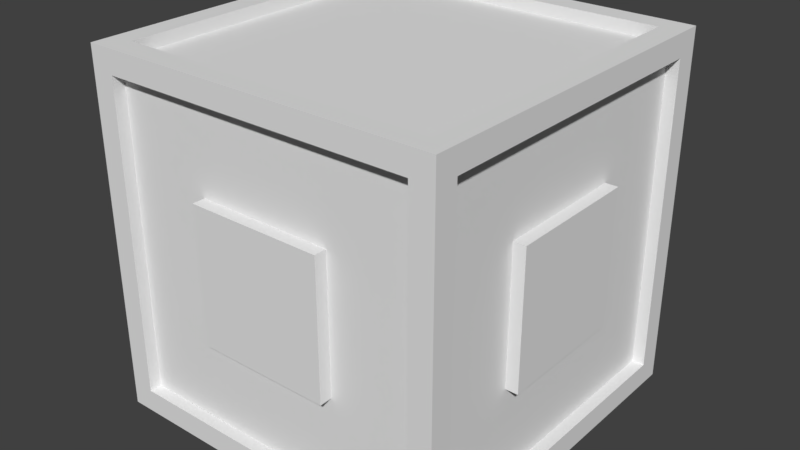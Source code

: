 # Source: crate.blend  (saved by Blender 2.78.0; exported with 4.5.12 LTS)
import bpy
from mathutils import Matrix  # noqa: F401  (used for matrix-valued properties, if any)

bpy.ops.wm.read_factory_settings(use_empty=True)
scene = bpy.context.scene
scene.name = 'Scene'

# ---- collections
col_collection_1 = bpy.data.collections.new('Collection 1'); scene.collection.children.link(col_collection_1)

# ---- world
world_world = bpy.data.worlds.new('World'); scene.world = world_world
world_world.color = (0.05088, 0.05088, 0.05088)
world_world.use_sun_shadow = False
world_world.sun_shadow_jitter_overblur = 0.0
world_world.cycles.sampling_method = 'MANUAL'

# ---- meshes
me_cube = bpy.data.meshes.new('Cube')
me_cube.from_pydata([(-1.0, -1.0, 0.0), (-1.0, -1.0, 2.0), (-1.0, 1.0, 0.0), (-1.0, 1.0, 2.0), (1.0, -1.0, 0.0), (1.0, -1.0, 2.0), (1.0, 1.0, 0.0), (1.0, 1.0, 2.0), (-1.0, -0.8711, 0.1289), (-1.0, -0.8711, 1.871), (-1.0, 0.8711, 1.871), (-1.0, 0.8711, 0.1289), (-0.8711, 1.0, 0.1289), (-0.8711, 1.0, 1.871), (0.8711, 1.0, 1.871), (0.8711, 1.0, 0.1289), (1.0, 0.8711, 0.1289), (1.0, 0.8711, 1.871), (1.0, -0.8711, 1.871), (1.0, -0.8711, 0.1289), (0.8711, -1.0, 0.1289), (0.8711, -1.0, 1.871), (-0.8711, -1.0, 1.871), (-0.8711, -1.0, 0.1289), (-0.8711, 0.8711, 0.0), (0.8711, 0.8711, 0.0), (0.8711, -0.8711, 0.0), (-0.8711, -0.8711, 0.0), (0.8711, 0.8711, 2.0), (-0.8711, 0.8711, 2.0), (-0.8711, -0.8711, 2.0), (0.8711, -0.8711, 2.0), (-0.9322, -0.3775, 0.6225), (-0.9322, -0.3775, 1.378), (-0.9322, 0.3775, 0.6225), (-0.9322, 0.3775, 1.378), (-0.3775, 0.9322, 1.378), (-0.3775, 0.9322, 0.6225), (0.3775, 0.9322, 0.6225), (0.3775, 0.9322, 1.378), (0.9322, 0.3775, 1.378), (0.9322, 0.3775, 0.6225), (0.9322, -0.3775, 0.6225), (0.9322, -0.3775, 1.378), (0.3775, -0.9322, 1.378), (0.3775, -0.9322, 0.6225), (-0.3775, -0.9322, 0.6225), (-0.3775, -0.9322, 1.378), (0.8711, 0.8711, 0.06785), (-0.8711, 0.8711, 0.06785), (-0.8711, -0.8711, 0.06785), (0.8711, -0.8711, 0.06785), (-0.8711, 0.8711, 1.932), (0.8711, 0.8711, 1.932), (0.8711, -0.8711, 1.932), (-0.8711, -0.8711, 1.932), (-0.9322, -0.8711, 0.1289), (-0.9322, -0.8711, 1.871), (-0.9322, 0.8711, 0.1289), (-0.9322, 0.8711, 1.871), (-0.8711, 0.9322, 1.871), (-0.8711, 0.9322, 0.1289), (0.8711, 0.9322, 0.1289), (0.8711, 0.9322, 1.871), (0.9322, 0.8711, 1.871), (0.9322, 0.8711, 0.1289), (0.9322, -0.8711, 0.1289), (0.9322, -0.8711, 1.871), (0.8711, -0.9322, 1.871), (0.8711, -0.9322, 0.1289), (-0.8711, -0.9322, 0.1289), (-0.8711, -0.9322, 1.871), (-0.3775, -1.001, 1.378), (-0.3775, -1.001, 0.6225), (0.3775, -1.001, 0.6225), (0.3775, -1.001, 1.378), (1.001, -0.3775, 1.378), (1.001, -0.3775, 0.6225), (1.001, 0.3775, 0.6225), (1.001, 0.3775, 1.378), (0.3775, 1.001, 1.378), (0.3775, 1.001, 0.6225), (-0.3775, 1.001, 0.6225), (-0.3775, 1.001, 1.378), (-1.001, 0.3775, 1.378), (-1.001, 0.3775, 0.6225), (-1.001, -0.3775, 1.378), (-1.001, -0.3775, 0.6225)], [], [(21, 22, 71, 68), (14, 15, 62, 63), (27, 24, 49, 50), (17, 18, 67, 64), (10, 11, 58, 59), (28, 29, 52, 53), (0, 1, 9, 8), (1, 3, 10, 9), (3, 2, 11, 10), (2, 0, 8, 11), (2, 3, 13, 12), (3, 7, 14, 13), (7, 6, 15, 14), (6, 2, 12, 15), (6, 7, 17, 16), (7, 5, 18, 17), (5, 4, 19, 18), (4, 6, 16, 19), (4, 5, 21, 20), (5, 1, 22, 21), (1, 0, 23, 22), (0, 4, 20, 23), (2, 6, 25, 24), (6, 4, 26, 25), (4, 0, 27, 26), (0, 2, 24, 27), (7, 3, 29, 28), (3, 1, 30, 29), (1, 5, 31, 30), (5, 7, 28, 31), (49, 48, 51, 50), (53, 52, 55, 54), (31, 28, 53, 54), (18, 19, 66, 67), (25, 26, 51, 48), (22, 23, 70, 71), (29, 30, 55, 52), (26, 27, 50, 51), (30, 31, 54, 55), (8, 9, 57, 56), (12, 13, 60, 61), (11, 8, 56, 58), (16, 17, 64, 65), (15, 12, 61, 62), (20, 21, 68, 69), (9, 10, 59, 57), (19, 16, 65, 66), (24, 25, 48, 49), (13, 14, 63, 60), (23, 20, 69, 70), (33, 32, 56, 57), (32, 34, 58, 56), (35, 33, 57, 59), (34, 35, 59, 58), (36, 37, 61, 60), (37, 38, 62, 61), (39, 36, 60, 63), (38, 39, 63, 62), (40, 41, 65, 64), (41, 42, 66, 65), (43, 40, 64, 67), (42, 43, 67, 66), (44, 45, 69, 68), (45, 46, 70, 69), (47, 44, 68, 71), (46, 47, 71, 70), (34, 32, 87, 85), (41, 40, 79, 78), (47, 46, 73, 72), (32, 33, 86, 87), (39, 38, 81, 80), (44, 47, 72, 75), (36, 39, 80, 83), (46, 45, 74, 73), (38, 37, 82, 81), (45, 44, 75, 74), (37, 36, 83, 82), (43, 42, 77, 76), (87, 86, 84, 85), (82, 83, 80, 81), (78, 79, 76, 77), (75, 72, 73, 74), (35, 34, 85, 84), (40, 43, 76, 79), (33, 35, 84, 86), (42, 41, 78, 77)])
_uv = me_cube.uv_layers.new(name='UVMap')
_uv.uv.foreach_set('vector', [0.4511, 0.02615, 0.3489, 0.02528, 0.3441, 0.02084, 0.456, 0.02084, 0.4484, 0.02246, 0.4484, 0.1343, 0.4431, 0.1294, 0.444, 0.02722, 0.337, 0.1268, 0.3364, 0.01572, 0.3415, 0.01971, 0.3408, 0.1219, 0.4518, 0.02094, 0.3496, 0.02006, 0.3449, 0.01563, 0.4567, 0.01563, 0.4484, 0.02246, 0.4484, 0.1343, 0.4431, 0.1294, 0.444, 0.02722, 0.4495, 0.01959, 0.3473, 0.01871, 0.3497, 0.001824, 0.4422, 0.001824, 0.05622, 0.9724, 0.05622, 0.1496, 0.1093, 0.2026, 0.1093, 0.9194, 0.05622, 0.1496, 0.8791, 0.1496, 0.826, 0.2026, 0.1093, 0.2026, 0.8791, 0.1496, 0.8791, 0.9724, 0.826, 0.9194, 0.826, 0.2026, 0.8791, 0.9724, 0.05622, 0.9724, 0.1093, 0.9194, 0.826, 0.9194, 0.05622, 0.9724, 0.05622, 0.1496, 0.1093, 0.2026, 0.1093, 0.9194, 0.05622, 0.1496, 0.8791, 0.1496, 0.826, 0.2026, 0.1093, 0.2026, 0.8791, 0.1496, 0.8791, 0.9724, 0.826, 0.9194, 0.826, 0.2026, 0.8791, 0.9724, 0.05622, 0.9724, 0.1093, 0.9194, 0.826, 0.9194, 0.8791, 0.1496, 0.8791, 0.9724, 0.826, 0.9194, 0.826, 0.2026, 0.8791, 0.9724, 0.05622, 0.9724, 0.1093, 0.9194, 0.826, 0.9194, 0.05622, 0.9724, 0.05622, 0.1496, 0.1093, 0.2026, 0.1093, 0.9194, 0.05622, 0.1496, 0.8791, 0.1496, 0.826, 0.2026, 0.1093, 0.2026, 0.8791, 0.1496, 0.8791, 0.9724, 0.826, 0.9194, 0.826, 0.2026, 0.8791, 0.9724, 0.05622, 0.9724, 0.1093, 0.9194, 0.826, 0.9194, 0.05622, 0.9724, 0.05622, 0.1496, 0.1093, 0.2026, 0.1093, 0.9194, 0.05622, 0.1496, 0.8791, 0.1496, 0.826, 0.2026, 0.1093, 0.2026, 0.3293, 0.007748, 0.4544, 0.01428, 0.4467, 0.02106, 0.3364, 0.01572, 0.4544, 0.01428, 0.4544, 0.1401, 0.4473, 0.1321, 0.4467, 0.02106, 0.4544, 0.1401, 0.3293, 0.1335, 0.337, 0.1268, 0.4473, 0.1321, 0.3293, 0.1335, 0.3293, 0.007748, 0.3364, 0.01572, 0.337, 0.1268, 0.8791, 0.9724, 0.05622, 0.9724, 0.1093, 0.9194, 0.826, 0.9194, 0.05622, 0.9724, 0.05622, 0.1496, 0.1093, 0.2026, 0.1093, 0.9194, 0.05622, 0.1496, 0.8791, 0.1496, 0.826, 0.2026, 0.1093, 0.2026, 0.8791, 0.1496, 0.8791, 0.9724, 0.826, 0.9194, 0.826, 0.2026, 0.3415, 0.01971, 0.4429, 0.02593, 0.4422, 0.1281, 0.3408, 0.1219, 0.5854, 0.6741, 0.3476, 0.6741, 0.3476, 0.4367, 0.5854, 0.4367, 0.438, 0.1201, 0.4495, 0.01959, 0.4422, 0.001824, 0.4306, 0.1317, 0.3496, 0.02006, 0.3382, 0.1206, 0.3333, 0.1259, 0.3449, 0.01563, 0.4467, 0.02106, 0.4473, 0.1321, 0.4422, 0.1281, 0.4429, 0.02593, 0.3489, 0.02528, 0.3374, 0.1258, 0.3325, 0.1311, 0.3441, 0.02084, 0.3473, 0.01871, 0.3358, 0.1192, 0.3381, 0.1317, 0.3497, 0.001824, 0.4473, 0.1321, 0.337, 0.1268, 0.3408, 0.1219, 0.4422, 0.1281, 0.3358, 0.1192, 0.438, 0.1201, 0.4306, 0.1317, 0.3381, 0.1317, 0.3382, 0.1227, 0.3382, 0.01087, 0.3435, 0.01576, 0.3426, 0.118, 0.3382, 0.1227, 0.3382, 0.01087, 0.3435, 0.01576, 0.3426, 0.118, 0.4484, 0.1343, 0.3382, 0.1227, 0.3426, 0.118, 0.4431, 0.1294, 0.4404, 0.1215, 0.4518, 0.02094, 0.4567, 0.01563, 0.4451, 0.1259, 0.4484, 0.1343, 0.3382, 0.1227, 0.3426, 0.118, 0.4431, 0.1294, 0.4396, 0.1267, 0.4511, 0.02615, 0.456, 0.02084, 0.4444, 0.1311, 0.3382, 0.01087, 0.4484, 0.02246, 0.444, 0.02722, 0.3435, 0.01576, 0.3382, 0.1206, 0.4404, 0.1215, 0.4451, 0.1259, 0.3333, 0.1259, 0.3364, 0.01572, 0.4467, 0.02106, 0.4429, 0.02593, 0.3415, 0.01971, 0.3382, 0.01087, 0.4484, 0.02246, 0.444, 0.02722, 0.3435, 0.01576, 0.3374, 0.1258, 0.4396, 0.1267, 0.4444, 0.1311, 0.3325, 0.1311, 0.6119, 0.7004, 0.6119, 0.4138, 0.7993, 0.2264, 0.7993, 0.8877, 0.6119, 0.4138, 0.3253, 0.4138, 0.138, 0.2264, 0.7993, 0.2264, 0.3253, 0.7004, 0.6119, 0.7004, 0.7993, 0.8877, 0.138, 0.8877, 0.3253, 0.4138, 0.3253, 0.7004, 0.138, 0.8877, 0.138, 0.2264, 0.6119, 0.7004, 0.6119, 0.4138, 0.7993, 0.2264, 0.7993, 0.8877, 0.6119, 0.4138, 0.3253, 0.4138, 0.138, 0.2264, 0.7993, 0.2264, 0.3253, 0.7004, 0.6119, 0.7004, 0.7993, 0.8877, 0.138, 0.8877, 0.3253, 0.4138, 0.3253, 0.7004, 0.138, 0.8877, 0.138, 0.2264, 0.6119, 0.7004, 0.6119, 0.4138, 0.7993, 0.2264, 0.7993, 0.8877, 0.6119, 0.4138, 0.3253, 0.4138, 0.138, 0.2264, 0.7993, 0.2264, 0.3253, 0.7004, 0.6119, 0.7004, 0.7993, 0.8877, 0.138, 0.8877, 0.3253, 0.4138, 0.3253, 0.7004, 0.138, 0.8877, 0.138, 0.2264, 0.6119, 0.7004, 0.6119, 0.4138, 0.7993, 0.2264, 0.7993, 0.8877, 0.6119, 0.4138, 0.3253, 0.4138, 0.138, 0.2264, 0.7993, 0.2264, 0.3253, 0.7004, 0.6119, 0.7004, 0.7993, 0.8877, 0.138, 0.8877, 0.3253, 0.4138, 0.3253, 0.7004, 0.138, 0.8877, 0.138, 0.2264, 0.1662, 0.114, 0.06487, 0.114, 0.07447, 0.1035, 0.1568, 0.1052, 0.1765, 0.01366, 0.1662, 0.114, 0.1567, 0.1052, 0.1669, 0.02416, 0.06487, 0.114, 0.07517, 0.01366, 0.0846, 0.02246, 0.07447, 0.1035, 0.06487, 0.114, 0.07517, 0.01366, 0.0846, 0.02246, 0.07447, 0.1035, 0.1764, 0.01553, 0.07556, 0.01561, 0.08335, 0.02589, 0.165, 0.02401, 0.1662, 0.114, 0.06487, 0.114, 0.07447, 0.1035, 0.1568, 0.1052, 0.1662, 0.1163, 0.1764, 0.01553, 0.165, 0.02401, 0.1584, 0.1061, 0.07517, 0.01366, 0.1765, 0.01366, 0.1669, 0.02417, 0.0846, 0.02246, 0.07556, 0.01561, 0.0653, 0.1164, 0.07673, 0.1079, 0.08335, 0.02589, 0.1765, 0.01366, 0.1662, 0.114, 0.1568, 0.1052, 0.1669, 0.02417, 0.0653, 0.1164, 0.1662, 0.1163, 0.1584, 0.1061, 0.07673, 0.1079, 0.06483, 0.114, 0.07517, 0.01363, 0.0846, 0.02242, 0.07444, 0.1035, 0.3479, 0.6739, 0.348, 0.4369, 0.5851, 0.4369, 0.585, 0.674, 0.3479, 0.6739, 0.348, 0.4369, 0.5851, 0.4369, 0.585, 0.674, 0.585, 0.4369, 0.585, 0.6739, 0.3479, 0.6739, 0.3479, 0.4369, 0.5851, 0.6739, 0.348, 0.6739, 0.348, 0.4369, 0.5851, 0.4369, 0.1765, 0.01366, 0.1662, 0.114, 0.1568, 0.1052, 0.1669, 0.02417, 0.1662, 0.114, 0.06483, 0.114, 0.07444, 0.1035, 0.1567, 0.1052, 0.07517, 0.01366, 0.1765, 0.01366, 0.1669, 0.02417, 0.0846, 0.02246, 0.07517, 0.01363, 0.1765, 0.01366, 0.1669, 0.02416, 0.0846, 0.02242])
me_cube.use_remesh_preserve_volume = False
me_cube.use_remesh_preserve_attributes = False
me_cube.use_mirror_vertex_groups = False
me_cube.update()

# ---- objects
ob_cube = bpy.data.objects.new('Cube', me_cube)

# ---- transforms, parenting, visibility, modifiers, constraints
ob_cube.location = (0.0, 0.0, -0.9)
ob_cube.scale = (0.9, 0.9, 0.9)
ob_cube.lineart.crease_threshold = 0.0

# ---- collection membership
col_collection_1.objects.link(ob_cube)

# ---- scene / render settings (as saved in the file)
scene.frame_start = 1; scene.frame_end = 120; scene.frame_set(0)
scene.render.engine = 'BLENDER_EEVEE_NEXT'
scene.render.resolution_percentage = 50
scene.render.dither_intensity = 0.0
scene.cycles.use_denoising = False
scene.cycles.samples = 128
scene.cycles.sampling_pattern = 'TABULATED_SOBOL'
scene.cycles.light_sampling_threshold = 0.0
scene.cycles.use_adaptive_sampling = False
scene.cycles.use_light_tree = False
scene.cycles.blur_glossy = 0.0
scene.cycles.sample_clamp_indirect = 0.0
scene.view_settings.view_transform = 'Standard'
bpy.context.view_layer.update()

# ---- added for rendering (the .blend has no active camera and no usable light): camera, sun
cam_auto = bpy.data.cameras.new('AutoCamera')
cam_auto.lens = 50.0
cam_auto.sensor_width = 36.0
cam_auto.clip_end = 1000.0
ob_auto_camera = bpy.data.objects.new('AutoCamera', cam_auto)
scene.collection.objects.link(ob_auto_camera)
ob_auto_camera.location = (2.88594, -3.46313, 2.30876)
ob_auto_camera.rotation_euler = (1.09748, -7.21219e-08, 0.694738)
scene.camera = ob_auto_camera
light_auto_sun = bpy.data.lights.new('AutoSun', 'SUN')
light_auto_sun.energy = 3.0
light_auto_sun.angle = 0.0523599
ob_auto_sun = bpy.data.objects.new('AutoSun', light_auto_sun)
scene.collection.objects.link(ob_auto_sun)
ob_auto_sun.rotation_euler = (0.872665, 0.174533, 0.523599)
bpy.context.view_layer.update()
